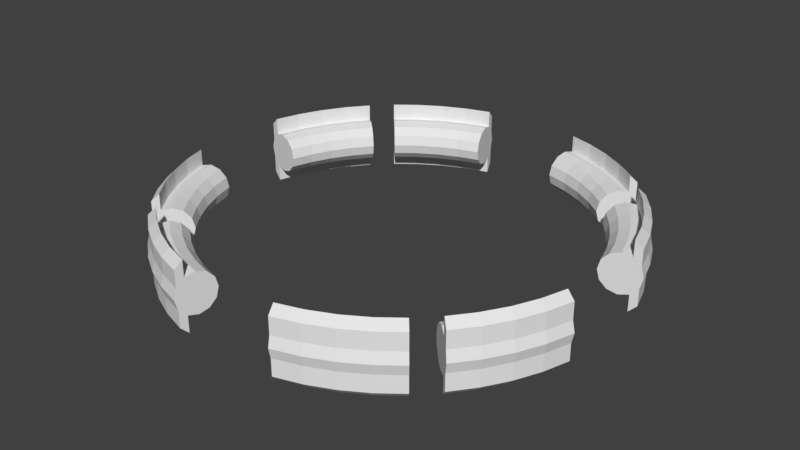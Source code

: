 # Source: RotorusOuter.blend  (saved by Blender 2.77.0; exported with 4.5.12 LTS)
import bpy
from mathutils import Matrix  # noqa: F401  (used for matrix-valued properties, if any)

bpy.ops.wm.read_factory_settings(use_empty=True)
scene = bpy.context.scene
scene.name = 'Scene'

# ---- collections
col_collection_1 = bpy.data.collections.new('Collection 1'); scene.collection.children.link(col_collection_1)

# ---- world
world_world = bpy.data.worlds.new('World'); scene.world = world_world
world_world.color = (0.05088, 0.05088, 0.05088)
world_world.use_sun_shadow = False
world_world.sun_shadow_jitter_overblur = 0.0
world_world.cycles.sampling_method = 'MANUAL'

# ---- meshes
me_torus = bpy.data.meshes.new('Torus')
me_torus.from_pydata([(0.8756, 0.2158, 0.0), (0.8876, 0.2188, -0.0476), (0.9208, 0.227, -0.08352), (0.9676, 0.2385, -0.09815), (1.016, 0.2504, -0.08652), (1.053, 0.2595, -0.0506), (1.066, 0.2628, 3.062e-17), (1.053, 0.2595, 0.0506), (1.016, 0.2504, 0.08652), (0.9676, 0.2385, 0.09815), (0.9208, 0.227, 0.08352), (0.8876, 0.2188, 0.0476), (0.8432, 0.3198, 0.0), (0.8547, 0.3242, -0.0476), (0.8867, 0.3363, -0.08352), (0.9318, 0.3534, -0.09815), (0.9785, 0.3711, -0.08652), (1.014, 0.3844, -0.0506), (1.027, 0.3894, 1.696e-09), (1.014, 0.3844, 0.0506), (0.9785, 0.3711, 0.08652), (0.9318, 0.3534, 0.09815), (0.8867, 0.3363, 0.08352), (0.8547, 0.3242, 0.0476), (0.7985, 0.4191, 0.0), (0.8094, 0.4248, -0.0476), (0.8397, 0.4407, -0.08352), (0.8824, 0.4631, -0.09815), (0.9266, 0.4863, -0.08652), (0.96, 0.5038, -0.0506), (0.9724, 0.5103, 1.696e-09), (0.96, 0.5038, 0.0506), (0.9266, 0.4863, 0.08652), (0.8824, 0.4631, 0.09815), (0.8397, 0.4407, 0.08352), (0.8094, 0.4248, 0.0476), (0.7422, 0.5123, 0.0), (0.7523, 0.5193, -0.0476), (0.7805, 0.5387, -0.08352), (0.8201, 0.5661, -0.09815), (0.8612, 0.5945, -0.08652), (0.8922, 0.6159, -0.0506), (0.9038, 0.6238, 3.062e-17), (0.8922, 0.6159, 0.0506), (0.8612, 0.5945, 0.08652), (0.8201, 0.5661, 0.09815), (0.7805, 0.5387, 0.08352), (0.7523, 0.5193, 0.0476), (0.675, 0.598, 0.0), (0.6842, 0.6062, -0.0476), (0.7098, 0.6289, -0.08352), (0.7459, 0.6608, -0.09815), (0.7833, 0.6939, -0.08652), (0.8115, 0.7189, -0.0506), (0.822, 0.7282, 3.062e-17), (0.8115, 0.7189, 0.0506), (0.7833, 0.6939, 0.08652), (0.7459, 0.6608, 0.09815), (0.7098, 0.6289, 0.08352), (0.6842, 0.6062, 0.0476), (0.598, 0.675, 0.0), (0.6062, 0.6842, -0.0476), (0.6289, 0.7098, -0.08352), (0.6608, 0.7459, -0.09815), (0.6939, 0.7833, -0.08652), (0.7189, 0.8115, -0.0506), (0.7282, 0.822, 3.062e-17), (0.7189, 0.8115, 0.0506), (0.6939, 0.7833, 0.08652), (0.6608, 0.7459, 0.09815), (0.6289, 0.7098, 0.08352), (0.6062, 0.6842, 0.0476), (0.5123, 0.7422, -1.73e-09), (0.5193, 0.7523, -0.0476), (0.5387, 0.7805, -0.08352), (0.5661, 0.8201, -0.09815), (0.5945, 0.8612, -0.08652), (0.6159, 0.8922, -0.0506), (0.6238, 0.9038, 3.062e-17), (0.6159, 0.8922, 0.0506), (0.5945, 0.8612, 0.08652), (0.5661, 0.8201, 0.09815), (0.5387, 0.7805, 0.08352), (0.5193, 0.7523, 0.0476), (0.4191, 0.7985, 0.0), (0.4248, 0.8094, -0.0476), (0.4407, 0.8397, -0.08352), (0.4631, 0.8824, -0.09815), (0.4863, 0.9266, -0.08652), (0.5038, 0.96, -0.0506), (0.5103, 0.9724, 3.062e-17), (0.5038, 0.96, 0.0506), (0.4863, 0.9266, 0.08652), (0.4631, 0.8824, 0.09815), (0.4407, 0.8397, 0.08352), (0.4248, 0.8094, 0.0476), (0.3198, 0.8432, 0.0), (0.3242, 0.8547, -0.0476), (0.3363, 0.8867, -0.08352), (0.3534, 0.9318, -0.09815), (0.3711, 0.9785, -0.08652), (0.3844, 1.014, -0.0506), (0.3894, 1.027, 3.062e-17), (0.3844, 1.014, 0.0506), (0.3711, 0.9785, 0.08652), (0.3534, 0.9318, 0.09815), (0.3363, 0.8867, 0.08352), (0.3242, 0.8547, 0.0476), (0.2158, 0.8756, 1.73e-09), (0.2188, 0.8876, -0.0476), (0.227, 0.9208, -0.08352), (0.2385, 0.9676, -0.09815), (0.2504, 1.016, -0.08652), (0.2595, 1.053, -0.0506), (0.2628, 1.066, 1.696e-09), (0.2595, 1.053, 0.0506), (0.2504, 1.016, 0.08652), (0.2385, 0.9676, 0.09815), (0.227, 0.9208, 0.08352), (0.2188, 0.8876, 0.0476), (-0.2158, 0.8756, 0.0), (-0.2188, 0.8876, -0.0476), (-0.227, 0.9208, -0.08352), (-0.2385, 0.9676, -0.09815), (-0.2504, 1.016, -0.08652), (-0.2595, 1.053, -0.0506), (-0.2628, 1.066, 3.062e-17), (-0.2595, 1.053, 0.0506), (-0.2504, 1.016, 0.08652), (-0.2385, 0.9676, 0.09815), (-0.227, 0.9208, 0.08352), (-0.2188, 0.8876, 0.0476), (-0.3198, 0.8432, 0.0), (-0.3242, 0.8547, -0.0476), (-0.3363, 0.8867, -0.08352), (-0.3534, 0.9318, -0.09815), (-0.3711, 0.9785, -0.08652), (-0.3844, 1.014, -0.0506), (-0.3894, 1.027, 3.062e-17), (-0.3844, 1.014, 0.0506), (-0.3711, 0.9785, 0.08652), (-0.3534, 0.9318, 0.09815), (-0.3363, 0.8867, 0.08352), (-0.3242, 0.8547, 0.0476), (-0.4191, 0.7985, 0.0), (-0.4248, 0.8094, -0.0476), (-0.4407, 0.8397, -0.08352), (-0.4631, 0.8824, -0.09815), (-0.4863, 0.9266, -0.08652), (-0.5038, 0.96, -0.0506), (-0.5103, 0.9724, 3.062e-17), (-0.5038, 0.96, 0.0506), (-0.4863, 0.9266, 0.08652), (-0.4631, 0.8824, 0.09815), (-0.4407, 0.8397, 0.08352), (-0.4248, 0.8094, 0.0476), (-0.5123, 0.7422, 0.0), (-0.5193, 0.7523, -0.0476), (-0.5387, 0.7805, -0.08352), (-0.5661, 0.8201, -0.09815), (-0.5945, 0.8612, -0.08652), (-0.6159, 0.8922, -0.0506), (-0.6238, 0.9038, 3.062e-17), (-0.6159, 0.8922, 0.0506), (-0.5945, 0.8612, 0.08652), (-0.5661, 0.8201, 0.09815), (-0.5387, 0.7805, 0.08352), (-0.5193, 0.7523, 0.0476), (-0.598, 0.675, 0.0), (-0.6062, 0.6842, -0.0476), (-0.6289, 0.7098, -0.08352), (-0.6608, 0.7459, -0.09815), (-0.6939, 0.7833, -0.08652), (-0.7189, 0.8115, -0.0506), (-0.7282, 0.822, 3.062e-17), (-0.7189, 0.8115, 0.0506), (-0.6939, 0.7833, 0.08652), (-0.6608, 0.7459, 0.09815), (-0.6289, 0.7098, 0.08352), (-0.6062, 0.6842, 0.0476), (-0.675, 0.598, 0.0), (-0.6842, 0.6062, -0.0476), (-0.7098, 0.6289, -0.08352), (-0.7459, 0.6608, -0.09815), (-0.7833, 0.6939, -0.08652), (-0.8115, 0.7189, -0.0506), (-0.822, 0.7282, 3.062e-17), (-0.8115, 0.7189, 0.0506), (-0.7833, 0.6939, 0.08652), (-0.7459, 0.6608, 0.09815), (-0.7098, 0.6289, 0.08352), (-0.6842, 0.6062, 0.0476), (-0.7422, 0.5123, 1.73e-09), (-0.7523, 0.5193, -0.0476), (-0.7805, 0.5387, -0.08352), (-0.8201, 0.5661, -0.09815), (-0.8612, 0.5945, -0.08652), (-0.8922, 0.6159, -0.0506), (-0.9038, 0.6238, 3.062e-17), (-0.8922, 0.6159, 0.0506), (-0.8612, 0.5945, 0.08652), (-0.8201, 0.5661, 0.09815), (-0.7805, 0.5387, 0.08352), (-0.7523, 0.5193, 0.0476), (-0.7985, 0.4191, 0.0), (-0.8094, 0.4248, -0.0476), (-0.8397, 0.4407, -0.08352), (-0.8824, 0.4631, -0.09815), (-0.9266, 0.4863, -0.08652), (-0.96, 0.5038, -0.0506), (-0.9724, 0.5103, 3.062e-17), (-0.96, 0.5038, 0.0506), (-0.9266, 0.4863, 0.08652), (-0.8824, 0.4631, 0.09815), (-0.8397, 0.4407, 0.08352), (-0.8094, 0.4248, 0.0476), (-0.8432, 0.3198, -1.73e-09), (-0.8547, 0.3242, -0.0476), (-0.8867, 0.3363, -0.08352), (-0.9318, 0.3534, -0.09815), (-0.9785, 0.3711, -0.08652), (-1.014, 0.3844, -0.0506), (-1.027, 0.3894, 1.696e-09), (-1.014, 0.3844, 0.0506), (-0.9785, 0.3711, 0.08652), (-0.9318, 0.3534, 0.09815), (-0.8867, 0.3363, 0.08352), (-0.8547, 0.3242, 0.0476), (-0.8756, 0.2158, 0.0), (-0.8876, 0.2188, -0.0476), (-0.9208, 0.227, -0.08352), (-0.9676, 0.2385, -0.09815), (-1.016, 0.2504, -0.08652), (-1.053, 0.2595, -0.0506), (-1.066, 0.2628, -1.696e-09), (-1.053, 0.2595, 0.0506), (-1.016, 0.2504, 0.08652), (-0.9676, 0.2385, 0.09815), (-0.9208, 0.227, 0.08352), (-0.8876, 0.2188, 0.0476), (-0.8756, -0.2158, -1.73e-09), (-0.8876, -0.2188, -0.0476), (-0.9208, -0.227, -0.08352), (-0.9676, -0.2385, -0.09815), (-1.016, -0.2504, -0.08652), (-1.053, -0.2595, -0.0506), (-1.066, -0.2628, 3.062e-17), (-1.053, -0.2595, 0.0506), (-1.016, -0.2504, 0.08652), (-0.9676, -0.2385, 0.09815), (-0.9208, -0.227, 0.08352), (-0.8876, -0.2188, 0.0476), (-0.8432, -0.3198, 0.0), (-0.8547, -0.3242, -0.0476), (-0.8867, -0.3363, -0.08352), (-0.9318, -0.3534, -0.09815), (-0.9785, -0.3711, -0.08652), (-1.014, -0.3844, -0.0506), (-1.027, -0.3894, 3.062e-17), (-1.014, -0.3844, 0.0506), (-0.9785, -0.3711, 0.08652), (-0.9318, -0.3534, 0.09815), (-0.8867, -0.3363, 0.08352), (-0.8547, -0.3242, 0.0476), (-0.7985, -0.4191, 1.73e-09), (-0.8094, -0.4248, -0.0476), (-0.8397, -0.4407, -0.08352), (-0.8824, -0.4631, -0.09815), (-0.9266, -0.4863, -0.08652), (-0.96, -0.5038, -0.0506), (-0.9724, -0.5103, 3.062e-17), (-0.96, -0.5038, 0.0506), (-0.9266, -0.4863, 0.08652), (-0.8824, -0.4631, 0.09815), (-0.8397, -0.4407, 0.08352), (-0.8094, -0.4248, 0.0476), (-0.7422, -0.5123, 0.0), (-0.7523, -0.5193, -0.0476), (-0.7805, -0.5387, -0.08352), (-0.8201, -0.5661, -0.09815), (-0.8612, -0.5945, -0.08652), (-0.8922, -0.6159, -0.0506), (-0.9038, -0.6238, 3.062e-17), (-0.8922, -0.6159, 0.0506), (-0.8612, -0.5945, 0.08652), (-0.8201, -0.5661, 0.09815), (-0.7805, -0.5387, 0.08352), (-0.7523, -0.5193, 0.0476), (-0.675, -0.598, -1.73e-09), (-0.6842, -0.6062, -0.0476), (-0.7098, -0.6289, -0.08352), (-0.7459, -0.6608, -0.09815), (-0.7833, -0.6939, -0.08652), (-0.8115, -0.7189, -0.0506), (-0.822, -0.7282, 3.062e-17), (-0.8115, -0.7189, 0.0506), (-0.7833, -0.6939, 0.08652), (-0.7459, -0.6608, 0.09815), (-0.7098, -0.6289, 0.08352), (-0.6842, -0.6062, 0.0476), (-0.598, -0.675, 0.0), (-0.6062, -0.6842, -0.0476), (-0.6289, -0.7098, -0.08352), (-0.6608, -0.7459, -0.09815), (-0.6939, -0.7833, -0.08652), (-0.7189, -0.8115, -0.0506), (-0.7282, -0.822, -1.696e-09), (-0.7189, -0.8115, 0.0506), (-0.6939, -0.7833, 0.08652), (-0.6608, -0.7459, 0.09815), (-0.6289, -0.7098, 0.08352), (-0.6062, -0.6842, 0.0476), (-0.5123, -0.7422, 0.0), (-0.5193, -0.7523, -0.0476), (-0.5387, -0.7805, -0.08352), (-0.5661, -0.8201, -0.09815), (-0.5945, -0.8612, -0.08652), (-0.6159, -0.8922, -0.0506), (-0.6238, -0.9038, 3.062e-17), (-0.6159, -0.8922, 0.0506), (-0.5945, -0.8612, 0.08652), (-0.5661, -0.8201, 0.09815), (-0.5387, -0.7805, 0.08352), (-0.5193, -0.7523, 0.0476), (-0.4191, -0.7985, 0.0), (-0.4248, -0.8094, -0.0476), (-0.4407, -0.8397, -0.08352), (-0.4631, -0.8824, -0.09815), (-0.4863, -0.9266, -0.08652), (-0.5038, -0.96, -0.0506), (-0.5103, -0.9724, 3.062e-17), (-0.5038, -0.96, 0.0506), (-0.4863, -0.9266, 0.08652), (-0.4631, -0.8824, 0.09815), (-0.4407, -0.8397, 0.08352), (-0.4248, -0.8094, 0.0476), (-0.3198, -0.8432, 0.0), (-0.3242, -0.8547, -0.0476), (-0.3363, -0.8867, -0.08352), (-0.3534, -0.9318, -0.09815), (-0.3711, -0.9785, -0.08652), (-0.3844, -1.014, -0.0506), (-0.3894, -1.027, 3.062e-17), (-0.3844, -1.014, 0.0506), (-0.3711, -0.9785, 0.08652), (-0.3534, -0.9318, 0.09815), (-0.3363, -0.8867, 0.08352), (-0.3242, -0.8547, 0.0476), (-0.2158, -0.8756, 0.0), (-0.2188, -0.8876, -0.0476), (-0.227, -0.9208, -0.08352), (-0.2385, -0.9676, -0.09815), (-0.2504, -1.016, -0.08652), (-0.2595, -1.053, -0.0506), (-0.2628, -1.066, 3.062e-17), (-0.2595, -1.053, 0.0506), (-0.2504, -1.016, 0.08652), (-0.2385, -0.9676, 0.09815), (-0.227, -0.9208, 0.08352), (-0.2188, -0.8876, 0.0476), (0.2158, -0.8756, 1.73e-09), (0.2188, -0.8876, -0.0476), (0.227, -0.9208, -0.08352), (0.2385, -0.9676, -0.09815), (0.2504, -1.016, -0.08652), (0.2595, -1.053, -0.0506), (0.2628, -1.066, 1.696e-09), (0.2595, -1.053, 0.0506), (0.2504, -1.016, 0.08652), (0.2385, -0.9676, 0.09815), (0.227, -0.9208, 0.08352), (0.2188, -0.8876, 0.0476), (0.3198, -0.8432, 0.0), (0.3242, -0.8547, -0.0476), (0.3363, -0.8867, -0.08352), (0.3534, -0.9318, -0.09815), (0.3711, -0.9785, -0.08652), (0.3844, -1.014, -0.0506), (0.3894, -1.027, 3.062e-17), (0.3844, -1.014, 0.0506), (0.3711, -0.9785, 0.08652), (0.3534, -0.9318, 0.09815), (0.3363, -0.8867, 0.08352), (0.3242, -0.8547, 0.0476), (0.4191, -0.7985, 0.0), (0.4248, -0.8094, -0.0476), (0.4407, -0.8397, -0.08352), (0.4631, -0.8824, -0.09815), (0.4863, -0.9266, -0.08652), (0.5038, -0.96, -0.0506), (0.5103, -0.9724, 3.062e-17), (0.5038, -0.96, 0.0506), (0.4863, -0.9266, 0.08652), (0.4631, -0.8824, 0.09815), (0.4407, -0.8397, 0.08352), (0.4248, -0.8094, 0.0476), (0.5123, -0.7422, 0.0), (0.5193, -0.7523, -0.0476), (0.5387, -0.7805, -0.08352), (0.5661, -0.8201, -0.09815), (0.5945, -0.8612, -0.08652), (0.6159, -0.8922, -0.0506), (0.6238, -0.9038, 3.062e-17), (0.6159, -0.8922, 0.0506), (0.5945, -0.8612, 0.08652), (0.5661, -0.8201, 0.09815), (0.5387, -0.7805, 0.08352), (0.5193, -0.7523, 0.0476), (0.598, -0.675, 0.0), (0.6062, -0.6842, -0.0476), (0.6289, -0.7098, -0.08352), (0.6608, -0.7459, -0.09815), (0.6939, -0.7833, -0.08652), (0.7189, -0.8115, -0.0506), (0.7282, -0.822, 1.696e-09), (0.7189, -0.8115, 0.0506), (0.6939, -0.7833, 0.08652), (0.6608, -0.7459, 0.09815), (0.6289, -0.7098, 0.08352), (0.6062, -0.6842, 0.0476), (0.675, -0.598, 0.0), (0.6842, -0.6062, -0.0476), (0.7098, -0.6289, -0.08352), (0.7459, -0.6608, -0.09815), (0.7833, -0.6939, -0.08652), (0.8115, -0.7189, -0.0506), (0.822, -0.7282, 1.696e-09), (0.8115, -0.7189, 0.0506), (0.7833, -0.6939, 0.08652), (0.7459, -0.6608, 0.09815), (0.7098, -0.6289, 0.08352), (0.6842, -0.6062, 0.0476), (0.7422, -0.5123, 1.73e-09), (0.7523, -0.5193, -0.0476), (0.7805, -0.5387, -0.08352), (0.8201, -0.5661, -0.09815), (0.8612, -0.5945, -0.08652), (0.8922, -0.6159, -0.0506), (0.9038, -0.6238, 3.062e-17), (0.8922, -0.6159, 0.0506), (0.8612, -0.5945, 0.08652), (0.8201, -0.5661, 0.09815), (0.7805, -0.5387, 0.08352), (0.7523, -0.5193, 0.0476), (0.7985, -0.4191, -1.73e-09), (0.8094, -0.4248, -0.0476), (0.8397, -0.4407, -0.08352), (0.8824, -0.4631, -0.09815), (0.9266, -0.4863, -0.08652), (0.96, -0.5038, -0.0506), (0.9724, -0.5103, 3.062e-17), (0.96, -0.5038, 0.0506), (0.9266, -0.4863, 0.08652), (0.8824, -0.4631, 0.09815), (0.8397, -0.4407, 0.08352), (0.8094, -0.4248, 0.0476), (0.8432, -0.3198, 1.73e-09), (0.8547, -0.3242, -0.0476), (0.8867, -0.3363, -0.08352), (0.9318, -0.3534, -0.09815), (0.9785, -0.3711, -0.08652), (1.014, -0.3844, -0.0506), (1.027, -0.3894, 3.062e-17), (1.014, -0.3844, 0.0506), (0.9785, -0.3711, 0.08652), (0.9318, -0.3534, 0.09815), (0.8867, -0.3363, 0.08352), (0.8547, -0.3242, 0.0476), (0.8756, -0.2158, 1.73e-09), (0.8876, -0.2188, -0.0476), (0.9208, -0.227, -0.08352), (0.9676, -0.2385, -0.09815), (1.016, -0.2504, -0.08652), (1.053, -0.2595, -0.0506), (1.066, -0.2628, 1.696e-09), (1.053, -0.2595, 0.0506), (1.016, -0.2504, 0.08652), (0.9676, -0.2385, 0.09815), (0.9208, -0.227, 0.08352), (0.8876, -0.2188, 0.0476), (0.9785, -0.3711, -0.08652), (1.014, -0.3844, -0.0506), (-1.053, -0.2595, -0.0506), (-1.014, -0.3844, -0.0506), (-0.2504, 1.016, -0.08652), (-0.3711, 0.9785, -0.08652), (0.8115, -0.7189, -0.0506), (0.8922, -0.6159, -0.0506), (-0.6159, -0.8922, -0.0506), (-0.5038, -0.96, -0.0506), (0.3711, 0.9785, -0.08652), (0.3844, 1.014, -0.0506), (0.3711, -0.9785, -0.08652), (0.3844, -1.014, -0.0506), (1.016, -0.2504, -0.08652), (0.6939, 0.7833, -0.08652), (0.7189, 0.8115, -0.0506), (-0.9266, 0.4863, -0.08652), (-0.9785, 0.3711, -0.08652), (-0.8922, 0.6159, -0.0506), (-0.96, 0.5038, -0.0506), (-0.2595, 1.053, -0.0506), (-0.3844, 1.014, -0.0506), (0.5945, -0.8612, -0.08652), (0.6159, -0.8922, -0.0506), (0.6159, 0.8922, -0.0506), (0.9785, 0.3711, -0.08652), (0.9266, 0.4863, -0.08652), (-0.5945, -0.8612, -0.08652), (-0.4863, -0.9266, -0.08652), (-0.6939, 0.7833, -0.08652), (-0.7189, 0.8115, -0.0506), (-0.4863, 0.9266, -0.08652), (-1.016, -0.2504, -0.08652), (-0.7833, -0.6939, -0.08652), (-0.8115, -0.7189, -0.0506), (-0.7189, -0.8115, -0.0506), (0.8612, -0.5945, -0.08652), (0.9266, -0.4863, -0.08652), (-0.5945, 0.8612, -0.08652), (-0.6159, 0.8922, -0.0506), (0.6939, -0.7833, -0.08652), (0.7189, -0.8115, -0.0506), (-0.7833, 0.6939, -0.08652), (-0.8612, 0.5945, -0.08652), (-0.2504, -1.016, -0.08652), (-0.2595, -1.053, -0.0506), (0.7833, -0.6939, -0.08652), (0.2595, -1.053, -0.0506), (-1.014, 0.3844, -0.0506), (-1.053, 0.2595, -0.0506), (-0.9266, -0.4863, -0.08652), (-0.96, -0.5038, -0.0506), (0.96, -0.5038, -0.0506), (0.96, 0.5038, -0.0506), (0.8922, 0.6159, -0.0506), (0.2504, 1.016, -0.08652), (1.053, -0.2595, -0.0506), (-1.016, 0.2504, -0.08652), (-0.5038, 0.96, -0.0506), (1.016, 0.2504, -0.08652), (1.053, 0.2595, -0.0506), (-0.8115, 0.7189, -0.0506), (0.5945, 0.8612, -0.08652), (0.4863, 0.9266, -0.08652), (1.014, 0.3844, -0.0506), (-0.8922, -0.6159, -0.0506), (0.4863, -0.9266, -0.08652), (0.2504, -1.016, -0.08652), (0.8612, 0.5945, -0.08652), (-0.9785, -0.3711, -0.08652), (-0.3711, -0.9785, -0.08652), (-0.3844, -1.014, -0.0506), (0.8115, 0.7189, -0.0506), (0.5038, -0.96, -0.0506), (-0.8612, -0.5945, -0.08652), (0.2595, 1.053, -0.0506), (-0.6939, -0.7833, -0.08652), (0.7833, 0.6939, -0.08652), (0.5038, 0.96, -0.0506), (0.9785, -0.3711, -0.168), (1.014, -0.3844, -0.132), (-1.053, -0.2595, -0.132), (-1.014, -0.3844, -0.132), (-0.2504, 1.016, -0.168), (-0.3711, 0.9785, -0.168), (0.8115, -0.7189, -0.132), (0.8922, -0.6159, -0.132), (-0.6159, -0.8922, -0.132), (-0.5038, -0.96, -0.132), (0.3711, 0.9785, -0.168), (0.3844, 1.014, -0.132), (0.3711, -0.9785, -0.168), (0.3844, -1.014, -0.132), (1.016, -0.2504, -0.168), (0.6939, 0.7833, -0.168), (0.7189, 0.8115, -0.132), (-0.9266, 0.4863, -0.168), (-0.9785, 0.3711, -0.168), (-0.8922, 0.6159, -0.132), (-0.96, 0.5038, -0.132), (-0.2595, 1.053, -0.132), (-0.3844, 1.014, -0.132), (0.5945, -0.8612, -0.168), (0.6159, -0.8922, -0.132), (0.6159, 0.8922, -0.132), (0.9785, 0.3711, -0.168), (0.9266, 0.4863, -0.168), (-0.5945, -0.8612, -0.168), (-0.4863, -0.9266, -0.168), (-0.6939, 0.7833, -0.168), (-0.7189, 0.8115, -0.132), (-0.4863, 0.9266, -0.168), (-1.016, -0.2504, -0.168), (-0.7833, -0.6939, -0.168), (-0.8115, -0.7189, -0.132), (-0.7189, -0.8115, -0.132), (0.8612, -0.5945, -0.168), (0.9266, -0.4863, -0.168), (-0.5945, 0.8612, -0.168), (-0.6159, 0.8922, -0.132), (0.6939, -0.7833, -0.168), (0.7189, -0.8115, -0.132), (-0.7833, 0.6939, -0.168), (-0.8612, 0.5945, -0.168), (-0.2504, -1.016, -0.168), (-0.2595, -1.053, -0.132), (0.7833, -0.6939, -0.168), (0.2595, -1.053, -0.132), (-1.014, 0.3844, -0.132), (-1.053, 0.2595, -0.132), (-0.9266, -0.4863, -0.168), (-0.96, -0.5038, -0.132), (0.96, -0.5038, -0.132), (0.96, 0.5038, -0.132), (0.8922, 0.6159, -0.132), (0.2504, 1.016, -0.168), (1.053, -0.2595, -0.132), (-1.016, 0.2504, -0.168), (-0.5038, 0.96, -0.132), (1.016, 0.2504, -0.168), (1.053, 0.2595, -0.132), (-0.8115, 0.7189, -0.132), (0.5945, 0.8612, -0.168), (0.4863, 0.9266, -0.168), (1.014, 0.3844, -0.132), (-0.8922, -0.6159, -0.132), (0.4863, -0.9266, -0.168), (0.2504, -1.016, -0.168), (0.8612, 0.5945, -0.168), (-0.9785, -0.3711, -0.168), (-0.3711, -0.9785, -0.168), (-0.3844, -1.014, -0.132), (0.8115, 0.7189, -0.132), (0.5038, -0.96, -0.132), (-0.8612, -0.5945, -0.168), (0.2595, 1.053, -0.132), (-0.6939, -0.7833, -0.168), (0.7833, 0.6939, -0.168), (0.5038, 0.96, -0.132), (0.5038, 0.96, 0.132), (0.3844, 1.014, 0.132), (-0.3844, 1.014, 0.132), (-0.3711, 0.9785, 0.168), (-0.8922, -0.6159, 0.132), (-0.8115, -0.7189, 0.132), (0.5945, 0.8612, 0.168), (0.4863, 0.9266, 0.168), (1.014, 0.3844, 0.132), (0.96, 0.5038, 0.132), (0.8922, -0.6159, 0.132), (0.8612, -0.5945, 0.168), (0.2595, 1.053, 0.132), (1.053, -0.2595, 0.132), (1.016, -0.2504, 0.168), (-0.5038, -0.96, 0.132), (-0.4863, -0.9266, 0.168), (-0.7189, -0.8115, 0.132), (-1.016, -0.2504, 0.168), (-0.9785, -0.3711, 0.168), (-0.4863, 0.9266, 0.168), (-0.5945, 0.8612, 0.168), (0.8922, 0.6159, 0.132), (0.8115, 0.7189, 0.132), (0.2595, -1.053, 0.132), (0.3844, -1.014, 0.132), (0.2504, -1.016, 0.168), (1.053, 0.2595, 0.132), (1.016, 0.2504, 0.168), (0.3711, -0.9785, 0.168), (0.4863, -0.9266, 0.168), (-0.8115, 0.7189, 0.132), (-0.7833, 0.6939, 0.168), (0.96, -0.5038, 0.132), (1.014, -0.3844, 0.132), (-1.014, -0.3844, 0.132), (-0.96, -0.5038, 0.132), (-0.6159, 0.8922, 0.132), (-0.7189, 0.8115, 0.132), (-0.5038, 0.96, 0.132), (-0.3711, -0.9785, 0.168), (0.6159, 0.8922, 0.132), (-0.3844, -1.014, 0.132), (-0.2595, -1.053, 0.132), (-0.2595, 1.053, 0.132), (0.5945, -0.8612, 0.168), (-1.016, 0.2504, 0.168), (0.6159, -0.8922, 0.132), (0.7189, -0.8115, 0.132), (0.5038, -0.96, 0.132), (0.7189, 0.8115, 0.132), (-0.96, 0.5038, 0.132), (-0.9266, 0.4863, 0.168), (0.8612, 0.5945, 0.168), (0.7833, 0.6939, 0.168), (-1.053, -0.2595, 0.132), (-0.2504, 1.016, 0.168), (-0.6939, 0.7833, 0.168), (0.9266, -0.4863, 0.168), (0.9785, -0.3711, 0.168), (-0.6159, -0.8922, 0.132), (0.3711, 0.9785, 0.168), (-1.014, 0.3844, 0.132), (-1.053, 0.2595, 0.132), (0.8115, -0.7189, 0.132), (0.7833, -0.6939, 0.168), (0.6939, -0.7833, 0.168), (0.2504, 1.016, 0.168), (-0.5945, -0.8612, 0.168), (-0.8612, -0.5945, 0.168), (-0.9266, -0.4863, 0.168), (0.6939, 0.7833, 0.168), (-0.7833, -0.6939, 0.168), (-0.8612, 0.5945, 0.168), (0.9266, 0.4863, 0.168), (-0.2504, -1.016, 0.168), (-0.8922, 0.6159, 0.132), (0.9785, 0.3711, 0.168), (-0.6939, -0.7833, 0.168), (-0.9785, 0.3711, 0.168)], [], [(307, 319, 700, 657), (389, 377, 493, 554), (260, 248, 658, 659), (0, 12, 13, 1), (1, 13, 14, 2), (2, 14, 15, 3), (3, 15, 16, 4), (124, 136, 485, 484), (5, 17, 18, 6), (6, 18, 19, 7), (8, 20, 21, 9), (9, 21, 22, 10), (10, 22, 23, 11), (11, 23, 12, 0), (12, 24, 25, 13), (13, 25, 26, 14), (14, 26, 27, 15), (15, 27, 28, 16), (17, 29, 30, 18), (18, 30, 31, 19), (20, 32, 33, 21), (21, 33, 34, 22), (22, 34, 35, 23), (23, 35, 24, 12), (24, 36, 37, 25), (25, 37, 38, 26), (26, 38, 39, 27), (27, 39, 40, 28), (29, 41, 42, 30), (30, 42, 43, 31), (32, 44, 45, 33), (33, 45, 46, 34), (34, 46, 47, 35), (35, 47, 36, 24), (36, 48, 49, 37), (37, 49, 50, 38), (38, 50, 51, 39), (39, 51, 52, 40), (41, 53, 54, 42), (42, 54, 55, 43), (56, 44, 693, 694), (44, 56, 57, 45), (45, 57, 58, 46), (46, 58, 59, 47), (47, 59, 48, 36), (88, 100, 490, 544), (151, 163, 677, 679), (60, 72, 73, 61), (61, 73, 74, 62), (62, 74, 75, 63), (63, 75, 76, 64), (401, 389, 554, 504), (65, 77, 78, 66), (66, 78, 79, 67), (343, 355, 683, 682), (68, 80, 81, 69), (69, 81, 82, 70), (70, 82, 83, 71), (71, 83, 72, 60), (72, 84, 85, 73), (73, 85, 86, 74), (74, 86, 87, 75), (75, 87, 88, 76), (400, 412, 521, 503), (77, 89, 90, 78), (78, 90, 91, 79), (80, 92, 93, 81), (81, 93, 94, 82), (82, 94, 95, 83), (83, 95, 84, 72), (84, 96, 97, 85), (85, 97, 98, 86), (86, 98, 99, 87), (87, 99, 100, 88), (17, 5, 541, 545), (89, 101, 102, 90), (90, 102, 103, 91), (7, 19, 648, 667), (92, 104, 105, 93), (93, 105, 106, 94), (94, 106, 107, 95), (95, 107, 96, 84), (96, 108, 109, 97), (97, 109, 110, 98), (98, 110, 111, 99), (99, 111, 112, 100), (101, 113, 114, 102), (102, 114, 115, 103), (104, 116, 117, 105), (105, 117, 118, 106), (106, 118, 119, 107), (107, 119, 108, 96), (448, 460, 480, 518), (163, 175, 678, 677), (268, 280, 555, 531), (200, 188, 672, 713), (120, 132, 133, 121), (121, 133, 134, 122), (122, 134, 135, 123), (123, 135, 136, 124), (125, 137, 138, 126), (126, 138, 139, 127), (128, 140, 141, 129), (129, 141, 142, 130), (130, 142, 143, 131), (131, 143, 132, 120), (132, 144, 145, 133), (133, 145, 146, 134), (134, 146, 147, 135), (135, 147, 148, 136), (221, 209, 500, 529), (137, 149, 150, 138), (138, 150, 151, 139), (392, 380, 669, 670), (140, 152, 153, 141), (141, 153, 154, 142), (142, 154, 155, 143), (143, 155, 144, 132), (144, 156, 157, 145), (145, 157, 158, 146), (146, 158, 159, 147), (147, 159, 160, 148), (149, 161, 162, 150), (150, 162, 163, 151), (259, 271, 676, 675), (152, 164, 165, 153), (153, 165, 166, 154), (154, 166, 167, 155), (155, 167, 156, 144), (156, 168, 169, 157), (157, 169, 170, 158), (158, 170, 171, 159), (159, 171, 172, 160), (184, 196, 524, 523), (161, 173, 174, 162), (162, 174, 175, 163), (164, 176, 177, 165), (165, 177, 178, 166), (166, 178, 179, 167), (167, 179, 168, 156), (316, 328, 509, 508), (476, 464, 699, 654), (180, 192, 193, 181), (181, 193, 194, 182), (182, 194, 195, 183), (183, 195, 196, 184), (185, 197, 198, 186), (186, 198, 199, 187), (416, 404, 685, 706), (188, 200, 201, 189), (189, 201, 202, 190), (190, 202, 203, 191), (191, 203, 192, 180), (192, 204, 205, 193), (193, 205, 206, 194), (194, 206, 207, 195), (195, 207, 208, 196), (257, 245, 482, 483), (197, 209, 210, 198), (198, 210, 211, 199), (200, 212, 213, 201), (201, 213, 214, 202), (202, 214, 215, 203), (203, 215, 204, 192), (204, 216, 217, 205), (205, 217, 218, 206), (206, 218, 219, 207), (207, 219, 220, 208), (209, 221, 222, 210), (210, 222, 223, 211), (211, 223, 702, 691), (212, 224, 225, 213), (213, 225, 226, 214), (214, 226, 227, 215), (215, 227, 216, 204), (216, 228, 229, 217), (217, 229, 230, 218), (218, 230, 231, 219), (219, 231, 232, 220), (221, 233, 234, 222), (222, 234, 235, 223), (464, 452, 698, 699), (224, 236, 237, 225), (225, 237, 238, 226), (226, 238, 239, 227), (227, 239, 228, 216), (76, 88, 544, 543), (380, 368, 666, 669), (16, 28, 507, 506), (283, 295, 645, 644), (44, 32, 714, 693), (197, 185, 542, 499), (240, 252, 253, 241), (241, 253, 254, 242), (242, 254, 255, 243), (243, 255, 256, 244), (245, 257, 258, 246), (246, 258, 259, 247), (176, 164, 661, 697), (248, 260, 261, 249), (249, 261, 262, 250), (250, 262, 263, 251), (251, 263, 252, 240), (252, 264, 265, 253), (253, 265, 266, 254), (254, 266, 267, 255), (255, 267, 268, 256), (257, 269, 270, 258), (258, 270, 271, 259), (439, 451, 673, 650), (260, 272, 273, 261), (261, 273, 274, 262), (262, 274, 275, 263), (263, 275, 264, 252), (264, 276, 277, 265), (265, 277, 278, 266), (266, 278, 279, 267), (267, 279, 280, 268), (77, 65, 496, 505), (269, 281, 282, 270), (270, 282, 283, 271), (319, 331, 655, 700), (272, 284, 285, 273), (273, 285, 286, 274), (274, 286, 287, 275), (275, 287, 276, 264), (276, 288, 289, 277), (277, 289, 290, 278), (278, 290, 291, 279), (279, 291, 292, 280), (256, 268, 531, 550), (281, 293, 294, 282), (282, 294, 295, 283), (224, 212, 692, 719), (284, 296, 297, 285), (285, 297, 298, 286), (286, 298, 299, 287), (287, 299, 288, 276), (293, 281, 546, 515), (300, 312, 313, 301), (301, 313, 314, 302), (302, 314, 315, 303), (303, 315, 316, 304), (460, 472, 494, 480), (305, 317, 318, 306), (306, 318, 319, 307), (127, 139, 642, 684), (308, 320, 321, 309), (309, 321, 322, 310), (310, 322, 323, 311), (311, 323, 312, 300), (312, 324, 325, 313), (313, 325, 326, 314), (314, 326, 327, 315), (315, 327, 328, 316), (449, 437, 487, 533), (317, 329, 330, 318), (318, 330, 331, 319), (236, 224, 719, 686), (320, 332, 333, 321), (321, 333, 334, 322), (322, 334, 335, 323), (323, 335, 324, 312), (324, 336, 337, 325), (325, 337, 338, 326), (326, 338, 339, 327), (327, 339, 340, 328), (28, 40, 549, 507), (329, 341, 342, 330), (330, 342, 343, 331), (332, 344, 345, 333), (333, 345, 346, 334), (334, 346, 347, 335), (335, 347, 336, 324), (336, 348, 349, 337), (337, 349, 350, 338), (338, 350, 351, 339), (339, 351, 352, 340), (341, 353, 354, 342), (342, 354, 355, 343), (344, 356, 357, 345), (345, 357, 358, 346), (346, 358, 359, 347), (347, 359, 348, 336), (40, 52, 558, 549), (344, 332, 656, 680), (31, 43, 662, 649), (340, 352, 525, 551), (160, 172, 510, 519), (360, 372, 373, 361), (361, 373, 374, 362), (362, 374, 375, 363), (363, 375, 376, 364), (365, 377, 378, 366), (366, 378, 379, 367), (368, 380, 381, 369), (369, 381, 382, 370), (370, 382, 383, 371), (371, 383, 372, 360), (372, 384, 385, 373), (373, 385, 386, 374), (374, 386, 387, 375), (375, 387, 388, 376), (281, 269, 532, 546), (377, 389, 390, 378), (378, 390, 391, 379), (367, 379, 665, 664), (380, 392, 393, 381), (381, 393, 394, 382), (382, 394, 395, 383), (383, 395, 384, 372), (384, 396, 397, 385), (385, 397, 398, 386), (386, 398, 399, 387), (387, 399, 400, 388), (136, 148, 512, 485), (389, 401, 402, 390), (390, 402, 403, 391), (91, 103, 641, 640), (392, 404, 405, 393), (393, 405, 406, 394), (394, 406, 407, 395), (395, 407, 396, 384), (396, 408, 409, 397), (397, 409, 410, 398), (398, 410, 411, 399), (399, 411, 412, 400), (328, 340, 551, 509), (401, 413, 414, 402), (402, 414, 415, 403), (271, 283, 644, 676), (404, 416, 417, 405), (405, 417, 418, 406), (406, 418, 419, 407), (407, 419, 408, 396), (364, 376, 492, 548), (320, 308, 718, 708), (420, 432, 433, 421), (421, 433, 434, 422), (422, 434, 435, 423), (423, 435, 436, 424), (100, 112, 536, 490), (425, 437, 438, 426), (426, 438, 439, 427), (451, 463, 674, 673), (428, 440, 441, 429), (429, 441, 442, 430), (430, 442, 443, 431), (431, 443, 432, 420), (432, 444, 445, 433), (433, 445, 446, 434), (434, 446, 447, 435), (435, 447, 448, 436), (64, 76, 543, 495), (437, 449, 450, 438), (438, 450, 451, 439), (32, 20, 717, 714), (440, 452, 453, 441), (441, 453, 454, 442), (442, 454, 455, 443), (443, 455, 444, 432), (444, 456, 457, 445), (445, 457, 458, 446), (446, 458, 459, 447), (447, 459, 460, 448), (449, 461, 462, 450), (450, 462, 463, 451), (403, 415, 688, 687), (452, 464, 465, 453), (453, 465, 466, 454), (454, 466, 467, 455), (455, 467, 456, 444), (456, 468, 469, 457), (457, 469, 470, 458), (458, 470, 471, 459), (459, 471, 472, 460), (461, 473, 474, 462), (462, 474, 475, 463), (464, 476, 477, 465), (465, 477, 478, 466), (466, 478, 479, 467), (467, 479, 468, 456), (388, 400, 503, 547), (247, 259, 675, 695), (187, 199, 716, 671), (500, 499, 579, 580), (497, 498, 578, 577), (513, 550, 630, 593), (507, 549, 629, 587), (490, 536, 616, 570), (550, 531, 611, 630), (551, 525, 605, 631), (492, 547, 627, 572), (489, 488, 568, 569), (553, 535, 615, 633), (487, 486, 566, 567), (515, 546, 626, 595), (552, 489, 569, 632), (484, 485, 565, 564), (504, 554, 634, 584), (483, 482, 562, 563), (548, 492, 572, 628), (481, 533, 613, 561), (518, 480, 560, 598), (537, 481, 561, 617), (531, 555, 635, 611), (543, 544, 624, 623), (499, 542, 622, 579), (491, 559, 639, 571), (539, 502, 582, 619), (522, 504, 584, 602), (498, 538, 618, 578), (495, 543, 623, 575), (529, 500, 580, 609), (534, 545, 625, 614), (524, 497, 577, 604), (196, 208, 497, 524), (89, 77, 505, 559), (220, 232, 538, 498), (341, 329, 489, 552), (461, 449, 533, 481), (244, 256, 550, 513), (149, 137, 502, 539), (4, 16, 506, 540), (53, 41, 535, 553), (353, 341, 552, 526), (269, 257, 483, 532), (173, 161, 520, 511), (317, 305, 516, 488), (473, 461, 481, 537), (208, 220, 498, 497), (437, 425, 486, 487), (209, 197, 499, 500), (413, 401, 504, 522), (280, 292, 514, 555), (101, 89, 559, 491), (424, 436, 517, 527), (376, 388, 547, 492), (41, 29, 534, 535), (377, 365, 528, 493), (113, 101, 491, 556), (233, 221, 529, 530), (29, 17, 545, 534), (436, 448, 518, 517), (137, 125, 501, 502), (304, 316, 508, 557), (329, 317, 488, 489), (161, 149, 539, 520), (148, 160, 519, 512), (620, 586, 625, 621), (586, 587, 614, 625), (587, 629, 615, 614), (629, 638, 633, 615), (575, 623, 585, 576), (623, 624, 639, 585), (624, 570, 571, 639), (570, 616, 636, 571), (564, 565, 582, 581), (565, 592, 619, 582), (592, 599, 600, 619), (599, 590, 591, 600), (603, 604, 579, 622), (604, 577, 580, 579), (577, 578, 609, 580), (578, 618, 610, 609), (593, 630, 563, 562), (630, 611, 612, 563), (611, 635, 626, 612), (635, 594, 595, 626), (637, 588, 568, 596), (588, 589, 569, 568), (589, 631, 632, 569), (631, 605, 606, 632), (628, 572, 573, 608), (572, 627, 634, 573), (627, 583, 584, 634), (583, 601, 602, 584), (607, 597, 567, 566), (597, 598, 613, 567), (598, 560, 561, 613), (560, 574, 617, 561), (502, 501, 581, 582), (505, 496, 576, 585), (503, 521, 601, 583), (506, 507, 587, 586), (508, 509, 589, 588), (532, 483, 563, 612), (511, 520, 600, 591), (554, 493, 573, 634), (485, 512, 592, 565), (555, 514, 594, 635), (556, 491, 571, 636), (480, 494, 574, 560), (488, 516, 596, 568), (517, 518, 598, 597), (557, 508, 588, 637), (520, 539, 619, 600), (545, 541, 621, 625), (547, 503, 583, 627), (523, 524, 604, 603), (512, 519, 599, 592), (519, 510, 590, 599), (549, 558, 638, 629), (527, 517, 597, 607), (493, 528, 608, 573), (559, 505, 585, 639), (530, 529, 609, 610), (540, 506, 586, 620), (546, 532, 612, 626), (533, 487, 567, 613), (544, 490, 570, 624), (509, 551, 631, 589), (526, 552, 632, 606), (535, 534, 614, 615), (667, 648, 717, 668), (648, 649, 714, 717), (649, 662, 693, 714), (662, 663, 694, 693), (690, 681, 646, 711), (681, 640, 647, 646), (640, 641, 701, 647), (641, 652, 707, 701), (684, 642, 643, 696), (642, 679, 660, 643), (679, 677, 661, 660), (677, 678, 697, 661), (671, 716, 713, 672), (716, 691, 692, 713), (691, 702, 719, 692), (702, 703, 686, 719), (695, 675, 659, 658), (675, 676, 710, 659), (676, 644, 709, 710), (644, 645, 712, 709), (657, 700, 708, 718), (700, 655, 656, 708), (655, 682, 680, 656), (682, 683, 715, 680), (664, 665, 669, 666), (665, 689, 670, 669), (689, 687, 685, 670), (687, 688, 706, 685), (704, 650, 651, 705), (650, 673, 698, 651), (673, 674, 699, 698), (674, 653, 654, 699), (379, 391, 689, 665), (92, 80, 646, 647), (80, 68, 711, 646), (391, 403, 687, 689), (116, 104, 701, 707), (139, 151, 679, 642), (440, 428, 705, 651), (104, 92, 647, 701), (332, 320, 708, 656), (19, 31, 649, 648), (79, 91, 640, 681), (331, 343, 682, 655), (404, 392, 670, 685), (20, 8, 668, 717), (463, 475, 653, 674), (452, 440, 651, 698), (284, 272, 710, 709), (272, 260, 659, 710), (152, 140, 643, 660), (164, 152, 660, 661), (140, 128, 696, 643), (199, 211, 691, 716), (103, 115, 652, 641), (67, 79, 681, 690), (427, 439, 650, 704), (223, 235, 703, 702), (43, 55, 663, 662), (356, 344, 680, 715), (296, 284, 709, 712), (212, 200, 713, 692), (65, 66, 67, 690, 711, 68, 69, 70, 71, 60, 61, 62, 63, 64, 495, 575, 576, 496), (117, 116, 707, 652, 115, 114, 113, 556, 636, 616, 536, 112, 111, 110, 109, 108, 119, 118), (188, 189, 190, 191, 180, 181, 182, 183, 184, 523, 603, 622, 542, 185, 186, 187, 671, 672), (129, 130, 131, 120, 121, 122, 123, 124, 484, 564, 581, 501, 125, 126, 127, 684, 696, 128), (179, 178, 177, 176, 697, 678, 175, 174, 173, 511, 591, 590, 510, 172, 171, 170, 169, 168), (228, 239, 238, 237, 236, 686, 703, 235, 234, 233, 530, 610, 618, 538, 232, 231, 230, 229), (245, 246, 247, 695, 658, 248, 249, 250, 251, 240, 241, 242, 243, 244, 513, 593, 562, 482), (289, 288, 299, 298, 297, 296, 712, 645, 295, 294, 293, 515, 595, 594, 514, 292, 291, 290), (305, 306, 307, 657, 718, 308, 309, 310, 311, 300, 301, 302, 303, 304, 557, 637, 596, 516), (351, 350, 349, 348, 359, 358, 357, 356, 715, 683, 355, 354, 353, 526, 606, 605, 525, 352), (360, 361, 362, 363, 364, 548, 628, 608, 528, 365, 366, 367, 664, 666, 368, 369, 370, 371), (408, 419, 418, 417, 416, 706, 688, 415, 414, 413, 522, 602, 601, 521, 412, 411, 410, 409), (422, 423, 424, 527, 607, 566, 486, 425, 426, 427, 704, 705, 428, 429, 430, 431, 420, 421), (468, 479, 478, 477, 476, 654, 653, 475, 474, 473, 537, 617, 574, 494, 472, 471, 470, 469), (11, 0, 1, 2, 3, 4, 540, 620, 621, 541, 5, 6, 7, 667, 668, 8, 9, 10), (49, 48, 59, 58, 57, 56, 694, 663, 55, 54, 53, 553, 633, 638, 558, 52, 51, 50)])
me_torus.use_remesh_preserve_volume = False
me_torus.use_remesh_preserve_attributes = False
me_torus.use_mirror_vertex_groups = False
me_torus.update()

# ---- objects
ob_torus = bpy.data.objects.new('Torus', me_torus)

# ---- transforms, parenting, visibility, modifiers, constraints
ob_torus.location = (0.0, 0.0, 0.0)
ob_torus.scale = (5.0, 5.0, 5.0)
ob_torus.lineart.crease_threshold = 0.0

# ---- collection membership
col_collection_1.objects.link(ob_torus)

# ---- scene / render settings (as saved in the file)
scene.frame_start = 1; scene.frame_end = 250; scene.frame_set(1)
scene.render.engine = 'BLENDER_EEVEE_NEXT'
scene.render.resolution_percentage = 50
scene.render.dither_intensity = 0.0
scene.cycles.use_denoising = False
scene.cycles.samples = 128
scene.cycles.sampling_pattern = 'TABULATED_SOBOL'
scene.cycles.light_sampling_threshold = 0.0
scene.cycles.use_adaptive_sampling = False
scene.cycles.use_light_tree = False
scene.cycles.blur_glossy = 0.0
scene.cycles.sample_clamp_indirect = 0.0
scene.view_settings.view_transform = 'Standard'
bpy.context.view_layer.update()

# ---- added for rendering (the .blend has no active camera and no usable light): camera, sun
cam_auto = bpy.data.cameras.new('AutoCamera')
cam_auto.lens = 50.0
cam_auto.sensor_width = 36.0
cam_auto.clip_end = 1000.0
ob_auto_camera = bpy.data.objects.new('AutoCamera', cam_auto)
scene.collection.objects.link(ob_auto_camera)
ob_auto_camera.location = (14.0379, -16.8455, 11.2303)
ob_auto_camera.rotation_euler = (1.09748, -7.21219e-08, 0.694738)
scene.camera = ob_auto_camera
light_auto_sun = bpy.data.lights.new('AutoSun', 'SUN')
light_auto_sun.energy = 3.0
light_auto_sun.angle = 0.0523599
ob_auto_sun = bpy.data.objects.new('AutoSun', light_auto_sun)
scene.collection.objects.link(ob_auto_sun)
ob_auto_sun.rotation_euler = (0.872665, 0.174533, 0.523599)
bpy.context.view_layer.update()
